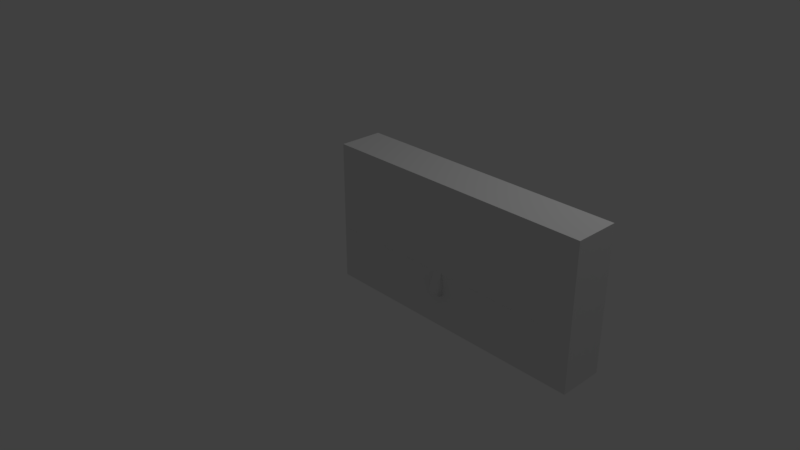 # Source: untitled.blend  (saved by Blender 2.79.0; exported with 4.5.12 LTS)
import bpy
from mathutils import Matrix  # noqa: F401  (used for matrix-valued properties, if any)

bpy.ops.wm.read_factory_settings(use_empty=True)
scene = bpy.context.scene
scene.name = 'Scene'

# ---- collections
col_collection_1 = bpy.data.collections.new('Collection 1'); scene.collection.children.link(col_collection_1)

# ---- world
world_world = bpy.data.worlds.new('World'); scene.world = world_world
world_world.color = (0.05088, 0.05088, 0.05088)
world_world.use_sun_shadow = False
world_world.sun_shadow_jitter_overblur = 0.0
world_world.cycles.sampling_method = 'MANUAL'

# ---- cameras
cam_camera = bpy.data.cameras.new('Camera')
cam_camera.clip_end = 100.0
cam_camera.lens = 35.0
cam_camera.sensor_width = 32.0
cam_camera.sensor_height = 18.0
cam_camera.ortho_scale = 7.314
cam_camera.dof.focus_distance = 0.0
cam_camera.dof.aperture_fstop = 128.0

# ---- lights
light_lamp = bpy.data.lights.new('Lamp', 'POINT')
light_lamp.transmission_factor = 0.0
light_lamp.cutoff_distance = 30.0
light_lamp.energy = 100.0
light_lamp.shadow_buffer_clip_start = 1.001
light_lamp.shadow_soft_size = 0.1
light_lamp.shadow_maximum_resolution = 0.006
light_lamp.use_absolute_resolution = True

# ---- meshes
me_cube_001 = bpy.data.meshes.new('Cube.001')
me_cube_001.from_pydata([(-1.0, -1.0, -1.0), (-1.0, -1.0, 1.0), (-1.0, 1.0, -1.0), (-1.0, 1.0, 1.0), (1.0, -1.0, -1.0), (1.0, -1.0, 1.0), (1.0, 1.0, -1.0), (1.0, 1.0, 1.0)], [], [(0, 1, 3, 2), (2, 3, 7, 6), (6, 7, 5, 4), (4, 5, 1, 0), (2, 6, 4, 0), (7, 3, 1, 5)])
me_cube_001.use_remesh_preserve_volume = False
me_cube_001.use_remesh_preserve_attributes = False
me_cube_001.use_mirror_vertex_groups = False
me_cube_001.update()

# ---- curves / text
txt_text = bpy.data.curves.new('Text', 'FONT')
txt_text.dimensions = '2D'
txt_text.body = 'Felipillo'
txt_text.use_path_clamp = True
txt_text.bevel_resolution = 3
txt_text.extrude = 0.1
txt_text.bevel_depth = 0.03

# ---- objects
ob_cube = bpy.data.objects.new('Cube', me_cube_001)
ob_text = bpy.data.objects.new('Text', txt_text)
ob_lamp = bpy.data.objects.new('Lamp', light_lamp)
ob_camera = bpy.data.objects.new('Camera', cam_camera)

# ---- transforms, parenting, visibility, modifiers, constraints
ob_cube.location = (2.014, -0.4446, 0.977)
ob_cube.scale = (-1.609, -0.2602, -0.8312)
ob_cube.lineart.crease_threshold = 0.0
ob_text.location = (0.4168, -0.5835, 0.7547)
ob_text.rotation_euler = (1.222, -0.0, 0.0)
ob_text.lineart.crease_threshold = 0.0
ob_lamp.location = (4.076, 1.005, 5.904)
ob_lamp.rotation_euler = (0.6503, 0.05522, 1.866)
ob_lamp.lock_rotations_4d = False
ob_lamp.empty_display_type = 'ARROWS'
ob_lamp.color = (0.0, 0.0, 0.0, 0.0)
ob_lamp.lineart.crease_threshold = 0.0
ob_camera.location = (7.481, -6.508, 5.344)
ob_camera.rotation_euler = (1.109, 0.0, 0.8149)
ob_camera.lock_rotations_4d = False
ob_camera.empty_display_type = 'ARROWS'
ob_camera.color = (0.0, 0.0, 0.0, 0.0)
ob_camera.display_type = 'WIRE'
ob_camera.lineart.crease_threshold = 0.0

# ---- collection membership
col_collection_1.objects.link(ob_cube)
col_collection_1.objects.link(ob_text)
col_collection_1.objects.link(ob_lamp)
col_collection_1.objects.link(ob_camera)

# ---- scene / render settings (as saved in the file)
scene.camera = ob_camera
scene.frame_start = 1; scene.frame_end = 250; scene.frame_set(1)
scene.render.engine = 'BLENDER_EEVEE_NEXT'
scene.render.resolution_percentage = 50
scene.render.dither_intensity = 0.0
scene.cycles.use_denoising = False
scene.cycles.samples = 128
scene.cycles.sampling_pattern = 'TABULATED_SOBOL'
scene.cycles.use_adaptive_sampling = False
scene.cycles.use_light_tree = False
scene.cycles.blur_glossy = 0.0
scene.cycles.sample_clamp_indirect = 0.0
scene.view_settings.view_transform = 'Standard'
bpy.context.view_layer.update()
